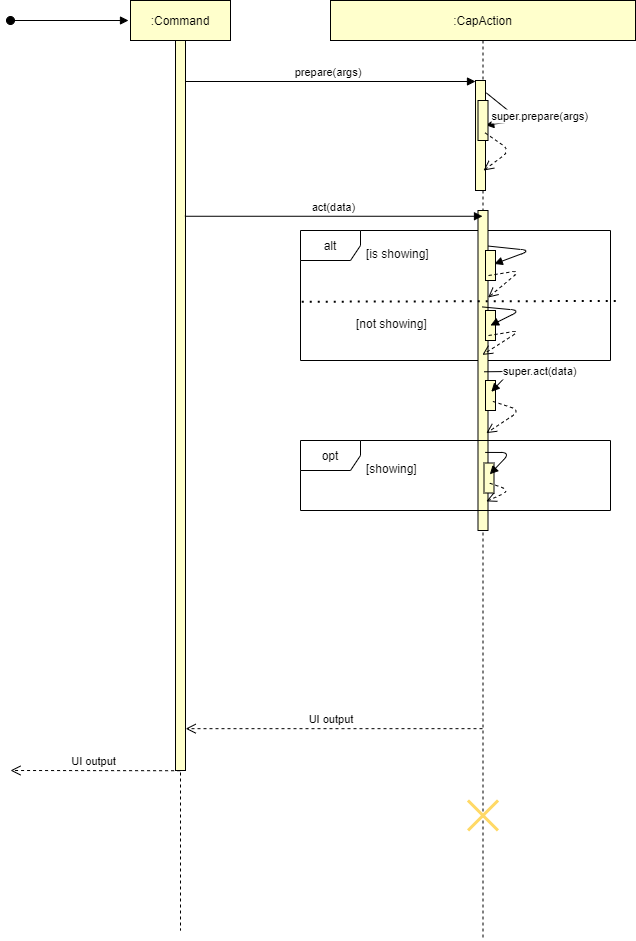

The diagram above was exported from draw.io. Its source (the exported page's mxGraphModel, read from the mxfile embedded in the PNG):
<mxGraphModel dx="1360" dy="488" grid="1" gridSize="10" guides="1" tooltips="1" connect="1" arrows="1" fold="1" page="1" pageScale="1" pageWidth="850" pageHeight="1100" math="0" shadow="0">
  <root>
    <mxCell id="HBTaGMA0abztmKiS_XvV-0" />
    <mxCell id="HBTaGMA0abztmKiS_XvV-1" parent="HBTaGMA0abztmKiS_XvV-0" />
    <mxCell id="HBTaGMA0abztmKiS_XvV-3" value="alt" style="shape=umlFrame;whiteSpace=wrap;html=1;" parent="HBTaGMA0abztmKiS_XvV-1" vertex="1">
      <mxGeometry x="290" y="310" width="310" height="130" as="geometry" />
    </mxCell>
    <mxCell id="HBTaGMA0abztmKiS_XvV-6" value="prepare(args)" style="verticalAlign=bottom;endArrow=block;shadow=0;strokeWidth=1;" parent="HBTaGMA0abztmKiS_XvV-1" target="HBTaGMA0abztmKiS_XvV-11" edge="1">
      <mxGeometry relative="1" as="geometry">
        <mxPoint x="170" y="161" as="sourcePoint" />
        <mxPoint x="390" y="161" as="targetPoint" />
      </mxGeometry>
    </mxCell>
    <mxCell id="HBTaGMA0abztmKiS_XvV-7" value=":Command" style="shape=umlLifeline;perimeter=lifelinePerimeter;container=1;collapsible=0;recursiveResize=0;rounded=0;shadow=0;strokeWidth=1;fillColor=#FFFFCC;" parent="HBTaGMA0abztmKiS_XvV-1" vertex="1">
      <mxGeometry x="120" y="80" width="100" height="930" as="geometry" />
    </mxCell>
    <mxCell id="HBTaGMA0abztmKiS_XvV-8" value="" style="points=[];perimeter=orthogonalPerimeter;rounded=0;shadow=0;strokeWidth=1;fillColor=#FFFFCC;" parent="HBTaGMA0abztmKiS_XvV-7" vertex="1">
      <mxGeometry x="45" y="40" width="10" height="730" as="geometry" />
    </mxCell>
    <mxCell id="HBTaGMA0abztmKiS_XvV-9" value="" style="verticalAlign=bottom;startArrow=oval;endArrow=block;startSize=8;shadow=0;strokeWidth=1;" parent="HBTaGMA0abztmKiS_XvV-7" edge="1">
      <mxGeometry relative="1" as="geometry">
        <mxPoint x="-120" y="20" as="sourcePoint" />
        <mxPoint x="-2" y="20" as="targetPoint" />
      </mxGeometry>
    </mxCell>
    <mxCell id="HBTaGMA0abztmKiS_XvV-10" value=":CapAction" style="shape=umlLifeline;perimeter=lifelinePerimeter;container=1;collapsible=0;recursiveResize=0;rounded=0;shadow=0;strokeWidth=1;fillColor=#FFFFCC;" parent="HBTaGMA0abztmKiS_XvV-1" vertex="1">
      <mxGeometry x="320" y="80" width="305" height="940" as="geometry" />
    </mxCell>
    <mxCell id="HBTaGMA0abztmKiS_XvV-11" value="" style="points=[];perimeter=orthogonalPerimeter;rounded=0;shadow=0;strokeWidth=1;fillColor=#FFFFCC;" parent="HBTaGMA0abztmKiS_XvV-10" vertex="1">
      <mxGeometry x="145" y="80" width="10" height="110" as="geometry" />
    </mxCell>
    <mxCell id="HBTaGMA0abztmKiS_XvV-12" value="" style="shape=umlDestroy;whiteSpace=wrap;html=1;strokeWidth=3;fillColor=#FFFFCC;strokeColor=#FFD966;" parent="HBTaGMA0abztmKiS_XvV-10" vertex="1">
      <mxGeometry x="137.5" y="800" width="30" height="30" as="geometry" />
    </mxCell>
    <mxCell id="HBTaGMA0abztmKiS_XvV-18" value="" style="points=[];perimeter=orthogonalPerimeter;rounded=0;shadow=0;strokeWidth=1;fillColor=#FFFFCC;" parent="HBTaGMA0abztmKiS_XvV-10" vertex="1">
      <mxGeometry x="147.5" y="210" width="10" height="320" as="geometry" />
    </mxCell>
    <mxCell id="HBTaGMA0abztmKiS_XvV-19" value="" style="points=[];perimeter=orthogonalPerimeter;rounded=0;shadow=0;strokeWidth=1;fillColor=#FFFFCC;" parent="HBTaGMA0abztmKiS_XvV-10" vertex="1">
      <mxGeometry x="155" y="250" width="10" height="30" as="geometry" />
    </mxCell>
    <mxCell id="HBTaGMA0abztmKiS_XvV-22" value="" style="verticalAlign=bottom;endArrow=block;shadow=0;strokeWidth=1;entryX=0.88;entryY=0.45;entryDx=0;entryDy=0;entryPerimeter=0;exitX=0.517;exitY=0.474;exitDx=0;exitDy=0;exitPerimeter=0;" parent="HBTaGMA0abztmKiS_XvV-10" target="HBTaGMA0abztmKiS_XvV-19" edge="1">
      <mxGeometry x="-0.0298" y="-36" relative="1" as="geometry">
        <mxPoint x="157.68499999999995" y="245.55999999999995" as="sourcePoint" />
        <mxPoint x="72.99999999999994" y="296.72" as="targetPoint" />
        <Array as="points">
          <mxPoint x="200" y="250" />
        </Array>
        <mxPoint x="52" y="49" as="offset" />
      </mxGeometry>
    </mxCell>
    <mxCell id="HBTaGMA0abztmKiS_XvV-23" value="" style="points=[];perimeter=orthogonalPerimeter;rounded=0;shadow=0;strokeWidth=1;fillColor=#FFFFCC;" parent="HBTaGMA0abztmKiS_XvV-10" vertex="1">
      <mxGeometry x="155" y="380" width="10" height="30" as="geometry" />
    </mxCell>
    <mxCell id="HBTaGMA0abztmKiS_XvV-24" value="super.act(data)" style="verticalAlign=bottom;endArrow=block;shadow=0;strokeWidth=1;entryX=0.58;entryY=0.377;entryDx=0;entryDy=0;entryPerimeter=0;exitX=0.61;exitY=0.504;exitDx=0;exitDy=0;exitPerimeter=0;" parent="HBTaGMA0abztmKiS_XvV-10" source="HBTaGMA0abztmKiS_XvV-18" target="HBTaGMA0abztmKiS_XvV-23" edge="1">
      <mxGeometry x="-0.0285" y="-31" relative="1" as="geometry">
        <mxPoint x="85.59999999999991" y="254.6500000000001" as="sourcePoint" />
        <mxPoint x="88.79999999999995" y="297" as="targetPoint" />
        <Array as="points">
          <mxPoint x="180" y="371" />
        </Array>
        <mxPoint x="52" y="31" as="offset" />
      </mxGeometry>
    </mxCell>
    <mxCell id="pzLXhhjXRXkRejvtPNF6-5" value="" style="verticalAlign=bottom;endArrow=open;dashed=1;endSize=8;shadow=0;strokeWidth=1;exitX=0.74;exitY=0.697;exitDx=0;exitDy=0;exitPerimeter=0;entryX=0.511;entryY=0.673;entryDx=0;entryDy=0;entryPerimeter=0;" parent="HBTaGMA0abztmKiS_XvV-10" source="HBTaGMA0abztmKiS_XvV-23" edge="1">
      <mxGeometry x="-0.2943" y="-46" relative="1" as="geometry">
        <mxPoint x="155.85500000000002" y="432.6199999999999" as="targetPoint" />
        <mxPoint x="177.79999999999973" y="300" as="sourcePoint" />
        <Array as="points">
          <mxPoint x="190" y="410" />
        </Array>
        <mxPoint x="68" y="62" as="offset" />
      </mxGeometry>
    </mxCell>
    <mxCell id="vmfZ8qM9eJX1bnstWxSv-1" value="super.prepare(args)" style="verticalAlign=bottom;endArrow=block;shadow=0;strokeWidth=1;entryX=0.771;entryY=0.617;entryDx=0;entryDy=0;entryPerimeter=0;exitX=1.086;exitY=0.113;exitDx=0;exitDy=0;exitPerimeter=0;" parent="HBTaGMA0abztmKiS_XvV-10" source="HBTaGMA0abztmKiS_XvV-11" target="vmfZ8qM9eJX1bnstWxSv-2" edge="1">
      <mxGeometry x="0.1111" y="21" relative="1" as="geometry">
        <mxPoint x="167.68499999999995" y="455.5600000000002" as="sourcePoint" />
        <mxPoint x="173.80000000000018" y="487" as="targetPoint" />
        <Array as="points">
          <mxPoint x="190" y="120" />
        </Array>
        <mxPoint x="17" y="-16" as="offset" />
      </mxGeometry>
    </mxCell>
    <mxCell id="vmfZ8qM9eJX1bnstWxSv-2" value="" style="points=[];perimeter=orthogonalPerimeter;rounded=0;shadow=0;strokeWidth=1;fillColor=#FFFFCC;" parent="HBTaGMA0abztmKiS_XvV-10" vertex="1">
      <mxGeometry x="147.5" y="100" width="10" height="40" as="geometry" />
    </mxCell>
    <mxCell id="pzLXhhjXRXkRejvtPNF6-0" value="" style="verticalAlign=bottom;endArrow=open;dashed=1;endSize=8;shadow=0;strokeWidth=1;entryX=1.01;entryY=0.272;entryDx=0;entryDy=0;entryPerimeter=0;" parent="HBTaGMA0abztmKiS_XvV-10" edge="1" target="HBTaGMA0abztmKiS_XvV-18">
      <mxGeometry x="-0.2943" y="-46" relative="1" as="geometry">
        <mxPoint x="159.5000000000001" y="317.65999999999997" as="targetPoint" />
        <mxPoint x="158" y="275" as="sourcePoint" />
        <Array as="points">
          <mxPoint x="190" y="270" />
        </Array>
        <mxPoint x="68" y="62" as="offset" />
      </mxGeometry>
    </mxCell>
    <mxCell id="7F-LgrQy7sVYg5AbfSYF-0" value="" style="points=[];perimeter=orthogonalPerimeter;rounded=0;shadow=0;strokeWidth=1;fillColor=#FFFFCC;" vertex="1" parent="HBTaGMA0abztmKiS_XvV-10">
      <mxGeometry x="155" y="310" width="10" height="30" as="geometry" />
    </mxCell>
    <mxCell id="7F-LgrQy7sVYg5AbfSYF-1" value="" style="verticalAlign=bottom;endArrow=block;shadow=0;strokeWidth=1;exitX=0.498;exitY=0.326;exitDx=0;exitDy=0;exitPerimeter=0;entryX=0.5;entryY=0.5;entryDx=0;entryDy=0;entryPerimeter=0;" edge="1" parent="HBTaGMA0abztmKiS_XvV-10" target="7F-LgrQy7sVYg5AbfSYF-0" source="HBTaGMA0abztmKiS_XvV-10">
      <mxGeometry x="-0.0298" y="-36" relative="1" as="geometry">
        <mxPoint x="270" y="327.3928571428571" as="sourcePoint" />
        <mxPoint x="270" y="345.1071428571429" as="targetPoint" />
        <Array as="points">
          <mxPoint x="190" y="310" />
        </Array>
        <mxPoint x="52" y="49" as="offset" />
      </mxGeometry>
    </mxCell>
    <mxCell id="7F-LgrQy7sVYg5AbfSYF-2" value="" style="verticalAlign=bottom;endArrow=open;dashed=1;endSize=8;shadow=0;strokeWidth=1;entryX=0.498;entryY=0.377;entryDx=0;entryDy=0;entryPerimeter=0;" edge="1" parent="HBTaGMA0abztmKiS_XvV-10" target="HBTaGMA0abztmKiS_XvV-10">
      <mxGeometry x="-0.2943" y="-46" relative="1" as="geometry">
        <mxPoint x="157.5999999999999" y="357.03999999999996" as="targetPoint" />
        <mxPoint x="158" y="335" as="sourcePoint" />
        <Array as="points">
          <mxPoint x="190" y="330" />
        </Array>
        <mxPoint x="68" y="62" as="offset" />
      </mxGeometry>
    </mxCell>
    <mxCell id="HBTaGMA0abztmKiS_XvV-34" value="[showing]" style="text;strokeColor=none;fillColor=none;spacingLeft=4;spacingRight=4;overflow=hidden;rotatable=0;points=[[0,0.5],[1,0.5]];portConstraint=eastwest;fontSize=12;" parent="HBTaGMA0abztmKiS_XvV-1" vertex="1">
      <mxGeometry x="350" y="535" width="90" height="45" as="geometry" />
    </mxCell>
    <mxCell id="HBTaGMA0abztmKiS_XvV-35" value="act(data)" style="verticalAlign=bottom;endArrow=block;shadow=0;strokeWidth=1;exitX=0.544;exitY=0.232;exitDx=0;exitDy=0;exitPerimeter=0;" parent="HBTaGMA0abztmKiS_XvV-1" target="HBTaGMA0abztmKiS_XvV-10" edge="1" source="HBTaGMA0abztmKiS_XvV-7">
      <mxGeometry relative="1" as="geometry">
        <mxPoint x="175" y="490" as="sourcePoint" />
        <mxPoint x="390" y="490" as="targetPoint" />
      </mxGeometry>
    </mxCell>
    <mxCell id="HBTaGMA0abztmKiS_XvV-36" value="[is showing]" style="text;strokeColor=none;fillColor=none;spacingLeft=4;spacingRight=4;overflow=hidden;rotatable=0;points=[[0,0.5],[1,0.5]];portConstraint=eastwest;fontSize=12;" parent="HBTaGMA0abztmKiS_XvV-1" vertex="1">
      <mxGeometry x="350" y="320" width="90" height="30" as="geometry" />
    </mxCell>
    <mxCell id="HBTaGMA0abztmKiS_XvV-37" value="UI output" style="verticalAlign=bottom;endArrow=open;dashed=1;endSize=8;shadow=0;strokeWidth=1;entryX=1.02;entryY=0.929;entryDx=0;entryDy=0;entryPerimeter=0;" parent="HBTaGMA0abztmKiS_XvV-1" edge="1">
      <mxGeometry x="0.019" relative="1" as="geometry">
        <mxPoint x="175.20000000000027" y="808.1700000000001" as="targetPoint" />
        <mxPoint x="472" y="808.1700000000001" as="sourcePoint" />
        <Array as="points" />
        <mxPoint as="offset" />
      </mxGeometry>
    </mxCell>
    <mxCell id="HBTaGMA0abztmKiS_XvV-38" value="UI output" style="verticalAlign=bottom;endArrow=open;dashed=1;endSize=8;shadow=0;strokeWidth=1;exitX=0.477;exitY=0.713;exitDx=0;exitDy=0;exitPerimeter=0;" parent="HBTaGMA0abztmKiS_XvV-1" edge="1">
      <mxGeometry x="0.019" relative="1" as="geometry">
        <mxPoint y="850" as="targetPoint" />
        <mxPoint x="169.5800000000002" y="850.2299999999998" as="sourcePoint" />
        <Array as="points" />
        <mxPoint as="offset" />
      </mxGeometry>
    </mxCell>
    <mxCell id="vmfZ8qM9eJX1bnstWxSv-3" value="" style="verticalAlign=bottom;endArrow=open;dashed=1;endSize=8;shadow=0;strokeWidth=1;exitX=0.721;exitY=0.811;exitDx=0;exitDy=0;exitPerimeter=0;" parent="HBTaGMA0abztmKiS_XvV-1" source="vmfZ8qM9eJX1bnstWxSv-2" edge="1">
      <mxGeometry x="-0.2943" y="-46" relative="1" as="geometry">
        <mxPoint x="473" y="250" as="targetPoint" />
        <mxPoint x="485.4000000000001" y="372" as="sourcePoint" />
        <Array as="points">
          <mxPoint x="500" y="230" />
        </Array>
        <mxPoint x="68" y="62" as="offset" />
      </mxGeometry>
    </mxCell>
    <mxCell id="vmfZ8qM9eJX1bnstWxSv-9" value="opt" style="shape=umlFrame;whiteSpace=wrap;html=1;" parent="HBTaGMA0abztmKiS_XvV-1" vertex="1">
      <mxGeometry x="290" y="520" width="310" height="70" as="geometry" />
    </mxCell>
    <mxCell id="vmfZ8qM9eJX1bnstWxSv-10" value="" style="points=[];perimeter=orthogonalPerimeter;rounded=0;shadow=0;strokeWidth=1;fillColor=#FFFFCC;" parent="HBTaGMA0abztmKiS_XvV-1" vertex="1">
      <mxGeometry x="473.5" y="542.5" width="10" height="30" as="geometry" />
    </mxCell>
    <mxCell id="vmfZ8qM9eJX1bnstWxSv-11" value="" style="verticalAlign=bottom;endArrow=block;shadow=0;strokeWidth=1;entryX=0.58;entryY=0.377;entryDx=0;entryDy=0;entryPerimeter=0;exitX=0.721;exitY=0.756;exitDx=0;exitDy=0;exitPerimeter=0;" parent="HBTaGMA0abztmKiS_XvV-1" source="HBTaGMA0abztmKiS_XvV-18" target="vmfZ8qM9eJX1bnstWxSv-10" edge="1">
      <mxGeometry x="-0.0863" y="40" relative="1" as="geometry">
        <mxPoint x="487" y="443.68000000000006" as="sourcePoint" />
        <mxPoint x="98.79999999999995" y="307" as="targetPoint" />
        <Array as="points">
          <mxPoint x="500" y="532" />
        </Array>
        <mxPoint x="11" y="-30" as="offset" />
      </mxGeometry>
    </mxCell>
    <mxCell id="vmfZ8qM9eJX1bnstWxSv-12" value="" style="verticalAlign=bottom;endArrow=open;dashed=1;endSize=8;shadow=0;strokeWidth=1;entryX=0.836;entryY=0.909;entryDx=0;entryDy=0;entryPerimeter=0;exitX=0.579;exitY=0.674;exitDx=0;exitDy=0;exitPerimeter=0;" parent="HBTaGMA0abztmKiS_XvV-1" source="vmfZ8qM9eJX1bnstWxSv-10" target="HBTaGMA0abztmKiS_XvV-18" edge="1">
      <mxGeometry x="-0.2943" y="-46" relative="1" as="geometry">
        <mxPoint x="485.855" y="522.6199999999999" as="targetPoint" />
        <mxPoint x="187.79999999999973" y="310" as="sourcePoint" />
        <Array as="points">
          <mxPoint x="500" y="570" />
        </Array>
        <mxPoint x="68" y="62" as="offset" />
      </mxGeometry>
    </mxCell>
    <mxCell id="7F-LgrQy7sVYg5AbfSYF-3" value="" style="endArrow=none;dashed=1;html=1;dashPattern=1 3;strokeWidth=2;exitX=0.004;exitY=0.571;exitDx=0;exitDy=0;exitPerimeter=0;entryX=1.026;entryY=0.565;entryDx=0;entryDy=0;entryPerimeter=0;" edge="1" parent="HBTaGMA0abztmKiS_XvV-1">
      <mxGeometry width="50" height="50" relative="1" as="geometry">
        <mxPoint x="291.24" y="381.23" as="sourcePoint" />
        <mxPoint x="608.06" y="380.45000000000005" as="targetPoint" />
      </mxGeometry>
    </mxCell>
    <mxCell id="7F-LgrQy7sVYg5AbfSYF-4" value="[not showing]" style="text;strokeColor=none;fillColor=none;spacingLeft=4;spacingRight=4;overflow=hidden;rotatable=0;points=[[0,0.5],[1,0.5]];portConstraint=eastwest;fontSize=12;" vertex="1" parent="HBTaGMA0abztmKiS_XvV-1">
      <mxGeometry x="340" y="390" width="90" height="30" as="geometry" />
    </mxCell>
  </root>
</mxGraphModel>